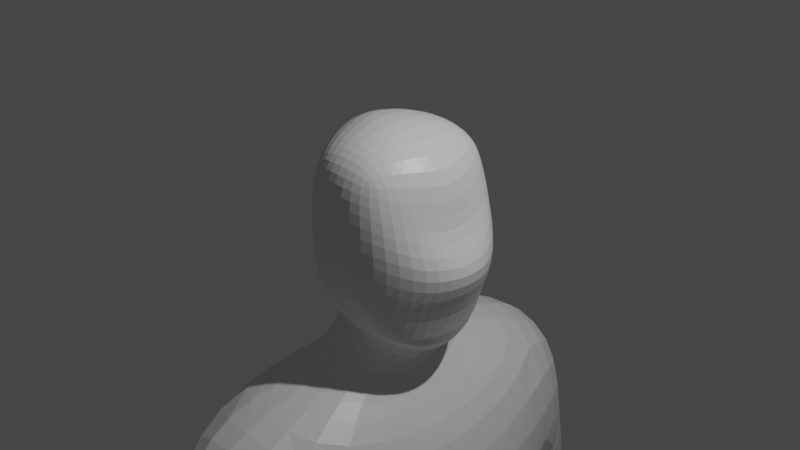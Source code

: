 # Source: Human1.blend  (saved by Blender 2.82.7; exported with 4.5.12 LTS)
import bpy
from mathutils import Matrix  # noqa: F401  (used for matrix-valued properties, if any)

bpy.ops.wm.read_factory_settings(use_empty=True)
scene = bpy.context.scene
scene.name = 'Scene'

# ---- collections
col_collection = bpy.data.collections.new('Collection'); scene.collection.children.link(col_collection)

# ---- materials (node trees are filled in below, after node groups)
mat_material = bpy.data.materials.new('Material')
mat_material.alpha_threshold = 0.0
mat_material.use_transparent_shadow = False
mat_material.line_color = (0.0, 0.0, 0.0, 1.0)

# ---- material node trees
mat_material.use_nodes = True; mat_material.node_tree.nodes.clear()
_N = mat_material.node_tree.nodes; _L = mat_material.node_tree.links
n0 = _N.new('ShaderNodeOutputMaterial'); n0.name = 'Material Output'; n0.location = (300, 300)
n1 = _N.new('ShaderNodeBsdfPrincipled'); n1.name = 'Principled BSDF'; n1.location = (10, 300)
n1.distribution = 'GGX'
n1.subsurface_method = 'BURLEY'
n1.inputs[2].default_value = 0.4
n1.inputs[3].default_value = 1.45
n1.inputs[27].default_value = (0.0, 0.0, 0.0, 1.0)
n1.inputs[28].default_value = 1.0
_L.new(n1.outputs[0], n0.inputs[0])
n0.is_active_output = True

# ---- world
world_world = bpy.data.worlds.new('World'); scene.world = world_world
world_world.use_nodes = True; world_world.node_tree.nodes.clear()
_N = world_world.node_tree.nodes; _L = world_world.node_tree.links
n0 = _N.new('ShaderNodeOutputWorld'); n0.name = 'World Output'; n0.location = (300, 300)
n1 = _N.new('ShaderNodeBackground'); n1.name = 'Background'; n1.location = (10, 300)
n1.inputs[0].default_value = (0.05088, 0.05088, 0.05088, 1.0)
_L.new(n1.outputs[0], n0.inputs[0])
n0.is_active_output = True
world_world.color = (0.05088, 0.05088, 0.05088)
world_world.use_sun_shadow = False
world_world.sun_shadow_jitter_overblur = 0.0

# ---- cameras
cam_camera = bpy.data.cameras.new('Camera')
cam_camera.clip_end = 100.0
cam_camera.ortho_scale = 7.314

# ---- lights
light_light = bpy.data.lights.new('Light', 'POINT')
light_light.transmission_factor = 0.0
light_light.energy = 1000.0
light_light.shadow_soft_size = 0.1
light_light.shadow_maximum_resolution = 0.006
light_light.use_absolute_resolution = True

# ---- meshes
me_cube = bpy.data.meshes.new('Cube')
me_cube.from_pydata([(0.3713, 0.75, 0.7874), (0.4149, 0.75, -0.9268), (-0.3454, 0.75, 0.8071), (-0.3344, 0.75, -0.7893), (0.5111, 0.8333, -0.07092), (-0.4347, 0.8333, 0.007653), (0.02792, 0.8048, -0.8937), (0.4939, 0.8191, -0.5902), (-0.4182, 0.8191, -0.4736), (-0.5069, 0.4684, 0.9405), (0.004079, 0.8048, 0.8516), (0.6548, 0.4684, -1.196), (-0.4423, 0.4684, -0.8397), (0.5618, 0.4684, 0.899), (0.4714, 0.8191, 0.4532), (-0.4199, 0.8191, 0.4948), (0.9941, 0.4792, -0.2217), (0.009548, 0.9583, -0.007875), (-0.7554, 0.4792, 0.02382), (-0.7247, 0.4765, 0.5485), (0.006533, 0.939, 0.4793), (0.7242, 0.4765, 0.2063), (0.248, 0.4738, -1.119), (0.006959, 0.4738, 1.072), (0.7329, 0.4765, -0.7669), (0.01158, 0.939, -0.497), (-0.7218, 0.4765, -0.484), (-0.5798, 0.7557, -1.502), (0.1303, 0.7611, -1.657), (-1.158, 2.036, -1.656), (0.6371, 2.013, -1.805), (-1.344, 1.854, -3.695), (0.848, 1.855, -3.695), (-0.6889, 2.58, -2.212), (0.1825, 2.561, -2.389), (-0.8569, 2.619, -3.369), (0.3285, 2.621, -3.369), (-1.222, 1.605, -7.278), (0.6927, 1.61, -7.278), (0.5229, 1.345, -5.462), (-0.604, 1.341, -5.462), (-1.393, 0.008482, -7.824), (0.9192, 0.01307, -7.824), (-0.5848, 1.623, -10.75), (0.4847, 1.676, -10.83), (-0.6276, 0.3456, -10.76), (0.544, 0.3063, -10.83), (0.8049, 1.927, -8.929), (-0.8991, 1.922, -8.93), (-1.205, 0.01019, -9.209), (0.9556, 0.01494, -9.209), (-0.6048, 1.643, -11.06), (0.246, 1.539, -11.13), (-0.644, 0.4327, -11.06), (0.3339, 0.4158, -11.12), (-0.403, 1.518, -14.51), (0.1176, 1.521, -14.53), (-0.4714, 0.5992, -14.51), (0.1963, 0.6017, -14.53), (0.502, 0.3907, -12.55), (0.3517, 1.59, -12.55), (-0.8417, 1.793, -12.55), (-0.9722, 0.2849, -12.55), (-0.403, 1.396, -15.23), (0.1176, 1.398, -15.23), (-0.4714, 0.706, -15.23), (0.1963, 0.7079, -15.23), (1.456, 0.8577, -14.95), (1.172, 1.483, -14.95), (1.456, 0.8577, -15.23), (1.172, 1.483, -15.23), (0.5807, 1.453, -15.23), (1.019, 0.8057, -15.23), (1.019, 0.8057, -14.91), (0.5807, 1.453, -14.78), (-0.6889, 2.165, -5.608), (0.2978, 2.17, -5.608), (-0.455, 2.761, -5.608), (-0.07826, 2.764, -5.608), (-0.8694, 1.815, -5.902), (0.4633, 1.825, -5.901), (-0.6356, 3.082, -5.895), (0.164, 3.088, -5.894), (-0.4811, 2.199, -7.9), (0.03607, 2.204, -7.9), (-0.3221, 2.74, -7.896), (-0.1576, 2.743, -7.897), (0.68, 1.79, -4.603), (0.2608, 3.147, -4.431), (-0.6589, 3.085, -4.431), (-1.031, 1.726, -4.603), (-0.1017, 2.108, -8.477), (0.3592, 2.12, -8.497), (-0.112, 2.866, -8.476), (0.3114, 2.864, -8.493), (-0.1019, 2.144, -9.256), (0.1871, 2.151, -9.272), (-0.1082, 2.847, -9.255), (0.1577, 2.851, -9.267), (0.2667, 2.178, -8.207), (0.1231, 2.787, -8.205), (-0.2947, 2.786, -8.2), (-0.3863, 2.17, -8.199), (-0.3593, 2.019, -8.022), (-0.006862, 2.021, -8.02), (-0.3798, 2.066, -8.214), (-0.03034, 2.043, -8.219), (-0.3706, 1.872, -8.305), (-0.0566, 1.86, -8.266), (-0.3222, 1.987, -8.381), (-0.07308, 1.966, -8.366), (-0.3044, 1.851, -8.47), (-0.07091, 1.845, -8.448), (-0.2833, 1.919, -8.511), (-0.0751, 1.906, -8.501), (-0.003789, 2.125, -8.768), (0.3873, 2.134, -8.797), (0.3463, 2.878, -8.791), (-0.01258, 2.878, -8.767), (-0.02224, 2.135, -9.007), (0.2675, 2.143, -9.023), (0.242, 2.878, -9.019), (-0.0277, 2.876, -9.006), (0.3713, -0.75, 0.7874), (0.4149, -0.75, -0.9268), (-0.3454, -0.75, 0.8071), (-0.3344, -0.75, -0.7893), (-0.5397, 0.0, -0.9942), (0.8692, 0.0, 0.7776), (-0.6667, 0.0, 1.062), (0.7785, 0.0, -1.322), (0.5111, -0.8333, -0.07092), (-0.4347, -0.8333, 0.007653), (1.225, 0.0, -0.1812), (-1.0, 0.0, 0.04569), (0.02792, -0.8048, -0.8937), (0.4939, -0.8191, -0.5902), (-0.4182, -0.8191, -0.4736), (-0.5069, -0.4684, 0.9405), (0.004079, -0.8048, 0.8516), (0.6548, -0.4684, -1.196), (-0.4423, -0.4684, -0.8397), (0.5618, -0.4684, 0.899), (0.8532, 0.0, -0.699), (0.3135, 0.0, -1.358), (-0.9529, 0.0, -0.4931), (0.01296, 0.0, 1.211), (0.4714, -0.8191, 0.4532), (-0.4199, -0.8191, 0.4948), (0.7332, 0.0, 0.09005), (-0.9583, 0.0, 0.6161), (0.9941, -0.4792, -0.2217), (0.009548, -0.9583, -0.007875), (-0.7554, -0.4792, 0.02382), (-0.7247, -0.4765, 0.5485), (0.006533, -0.939, 0.4793), (0.7242, -0.4765, 0.2063), (0.248, -0.4738, -1.119), (0.006959, -0.4738, 1.072), (0.7329, -0.4765, -0.7669), (0.01158, -0.939, -0.497), (-0.7218, -0.4765, -0.484), (-0.5798, -0.7557, -1.502), (-0.7166, 0.0, -1.657), (0.2281, 0.0, -1.819), (0.1303, -0.7611, -1.657), (-1.158, -2.036, -1.656), (-1.627, 0.0, -2.159), (0.9474, 0.0, -2.322), (0.6371, -2.013, -1.805), (-1.344, -1.854, -3.695), (-1.731, 0.0, -3.695), (1.51, 0.0, -3.695), (0.848, -1.855, -3.695), (-0.6889, -2.58, -2.212), (0.1825, -2.561, -2.389), (-0.8569, -2.619, -3.369), (0.3285, -2.621, -3.369), (-1.222, -1.605, -7.278), (-1.483, 0.0, -7.27), (0.7336, 0.0, -7.27), (0.6927, -1.61, -7.278), (0.8694, 0.0, -5.462), (0.5229, -1.345, -5.462), (-0.604, -1.341, -5.462), (-1.008, 0.0, -5.462), (-1.393, -0.008482, -7.824), (-1.282, 0.0, -7.824), (0.8088, 0.0, -7.824), (0.9192, -0.01307, -7.824), (-0.5848, -1.623, -10.75), (0.4847, -1.676, -10.83), (-0.6276, -0.3456, -10.76), (0.544, -0.3063, -10.83), (0.8049, -1.927, -8.929), (-0.8991, -1.922, -8.93), (-1.205, -0.01019, -9.209), (0.9556, -0.01494, -9.209), (-0.6048, -1.643, -11.06), (0.246, -1.539, -11.13), (-0.644, -0.4327, -11.06), (0.3339, -0.4158, -11.12), (-0.403, -1.518, -14.51), (0.1176, -1.521, -14.53), (-0.4714, -0.5992, -14.51), (0.1963, -0.6017, -14.53), (0.502, -0.3907, -12.55), (0.3517, -1.59, -12.55), (-0.8417, -1.793, -12.55), (-0.9722, -0.2849, -12.55), (-0.403, -1.396, -15.23), (0.1176, -1.398, -15.23), (-0.4714, -0.706, -15.23), (0.1963, -0.7079, -15.23), (1.456, -0.8577, -14.95), (1.172, -1.483, -14.95), (1.456, -0.8577, -15.23), (1.172, -1.483, -15.23), (0.5807, -1.453, -15.23), (1.019, -0.8057, -15.23), (1.019, -0.8057, -14.91), (0.5807, -1.453, -14.78), (-0.6889, -2.165, -5.608), (0.2978, -2.17, -5.608), (-0.455, -2.761, -5.608), (-0.07826, -2.764, -5.608), (-0.8694, -1.815, -5.902), (0.4633, -1.825, -5.901), (-0.6356, -3.082, -5.895), (0.164, -3.088, -5.894), (-0.4811, -2.199, -7.9), (0.03607, -2.204, -7.9), (-0.3221, -2.74, -7.896), (-0.1576, -2.743, -7.897), (0.68, -1.79, -4.603), (0.2608, -3.147, -4.431), (-0.6589, -3.085, -4.431), (-1.031, -1.726, -4.603), (-0.1017, -2.108, -8.477), (0.3592, -2.12, -8.497), (-0.112, -2.866, -8.476), (0.3114, -2.864, -8.493), (-0.1019, -2.144, -9.256), (0.1871, -2.151, -9.272), (-0.1082, -2.847, -9.255), (0.1577, -2.851, -9.267), (0.2667, -2.178, -8.207), (0.1231, -2.787, -8.205), (-0.2947, -2.786, -8.2), (-0.3863, -2.17, -8.199), (-0.3593, -2.019, -8.022), (-0.006862, -2.021, -8.02), (-0.3798, -2.066, -8.214), (-0.03034, -2.043, -8.219), (-0.3706, -1.872, -8.305), (-0.0566, -1.86, -8.266), (-0.3222, -1.987, -8.381), (-0.07308, -1.966, -8.366), (-0.3044, -1.851, -8.47), (-0.07091, -1.845, -8.448), (-0.2833, -1.919, -8.511), (-0.0751, -1.906, -8.501), (-0.003789, -2.125, -8.768), (0.3873, -2.134, -8.797), (0.3463, -2.878, -8.791), (-0.01258, -2.878, -8.767), (-0.02224, -2.135, -9.007), (0.2675, -2.143, -9.023), (0.242, -2.878, -9.019), (-0.0277, -2.876, -9.006)], [], [(134, 150, 19, 18), (150, 129, 9, 19), (19, 9, 2, 15), (18, 19, 15, 5), (5, 15, 20, 17), (15, 2, 10, 20), (20, 10, 0, 14), (17, 20, 14, 4), (4, 14, 21, 16), (14, 0, 13, 21), (21, 13, 128, 149), (16, 21, 149, 133), (3, 6, 22, 12), (6, 1, 11, 22), (22, 11, 130, 144), (22, 144, 164, 28), (0, 10, 23, 13), (10, 2, 9, 23), (23, 9, 129, 146), (13, 23, 146, 128), (1, 7, 24, 11), (7, 4, 16, 24), (24, 16, 133, 143), (11, 24, 143, 130), (3, 8, 25, 6), (8, 5, 17, 25), (25, 17, 4, 7), (6, 25, 7, 1), (127, 145, 26, 12), (145, 134, 18, 26), (26, 18, 5, 8), (12, 26, 8, 3), (28, 164, 168, 30), (127, 12, 27, 163), (12, 22, 28, 27), (30, 168, 172, 32), (163, 27, 29, 167), (27, 28, 30, 29), (39, 182, 180, 38), (167, 29, 31, 171), (29, 30, 34, 33), (33, 34, 36, 35), (31, 29, 33, 35), (30, 32, 36, 34), (88, 87, 76, 78), (38, 180, 188, 42), (185, 40, 37, 179), (40, 39, 38, 37), (31, 32, 39, 40), (171, 31, 40, 185), (32, 172, 182, 39), (41, 42, 188, 187), (179, 37, 41, 187), (48, 47, 44, 43), (44, 46, 54, 52), (49, 48, 43, 45), (47, 50, 46, 44), (50, 49, 45, 46), (42, 41, 49, 50), (38, 42, 50, 47), (41, 37, 48, 49), (37, 38, 47, 48), (60, 59, 58, 56), (43, 44, 52, 51), (45, 43, 51, 53), (46, 45, 53, 54), (55, 56, 64, 63), (61, 60, 56, 55), (62, 61, 55, 57), (59, 62, 57, 58), (54, 53, 62, 59), (53, 51, 61, 62), (51, 52, 60, 61), (52, 54, 59, 60), (63, 64, 66, 65), (57, 55, 63, 65), (58, 57, 65, 66), (72, 71, 70, 69), (68, 67, 69, 70), (73, 72, 69, 67), (74, 73, 67, 68), (71, 74, 68, 70), (64, 56, 74, 71), (56, 58, 73, 74), (58, 66, 72, 73), (66, 64, 71, 72), (75, 77, 81, 79), (89, 88, 78, 77), (87, 90, 75, 76), (90, 89, 77, 75), (79, 81, 85, 83), (76, 75, 79, 80), (78, 76, 80, 82), (77, 78, 82, 81), (100, 99, 92, 94), (80, 79, 83, 84), (82, 80, 84, 86), (81, 82, 86, 85), (31, 35, 89, 90), (32, 31, 90, 87), (35, 36, 88, 89), (36, 32, 87, 88), (120, 119, 95, 96), (101, 100, 94, 93), (102, 101, 93, 91), (99, 102, 91, 92), (96, 95, 97, 98), (121, 120, 96, 98), (122, 121, 98, 97), (119, 122, 97, 95), (102, 99, 106, 105), (83, 85, 101, 102), (85, 86, 100, 101), (86, 84, 99, 100), (105, 106, 110, 109), (83, 102, 105, 103), (99, 84, 104, 106), (84, 83, 103, 104), (107, 109, 113, 111), (103, 105, 109, 107), (106, 104, 108, 110), (104, 103, 107, 108), (112, 111, 113, 114), (110, 108, 112, 114), (108, 107, 111, 112), (109, 110, 114, 113), (91, 93, 118, 115), (93, 94, 117, 118), (94, 92, 116, 117), (92, 91, 115, 116), (115, 118, 122, 119), (118, 117, 121, 122), (117, 116, 120, 121), (116, 115, 119, 120), (134, 153, 154, 150), (150, 154, 138, 129), (154, 148, 125, 138), (153, 132, 148, 154), (132, 152, 155, 148), (148, 155, 139, 125), (155, 147, 123, 139), (152, 131, 147, 155), (131, 151, 156, 147), (147, 156, 142, 123), (156, 149, 128, 142), (151, 133, 149, 156), (126, 141, 157, 135), (135, 157, 140, 124), (157, 144, 130, 140), (157, 165, 164, 144), (123, 142, 158, 139), (139, 158, 138, 125), (158, 146, 129, 138), (142, 128, 146, 158), (124, 140, 159, 136), (136, 159, 151, 131), (159, 143, 133, 151), (140, 130, 143, 159), (126, 135, 160, 137), (137, 160, 152, 132), (160, 136, 131, 152), (135, 124, 136, 160), (127, 141, 161, 145), (145, 161, 153, 134), (161, 137, 132, 153), (141, 126, 137, 161), (165, 169, 168, 164), (127, 163, 162, 141), (141, 162, 165, 157), (169, 173, 172, 168), (163, 167, 166, 162), (162, 166, 169, 165), (183, 181, 180, 182), (167, 171, 170, 166), (166, 174, 175, 169), (174, 176, 177, 175), (170, 176, 174, 166), (169, 175, 177, 173), (235, 225, 223, 234), (181, 189, 188, 180), (185, 179, 178, 184), (184, 178, 181, 183), (170, 184, 183, 173), (171, 185, 184, 170), (173, 183, 182, 172), (186, 187, 188, 189), (179, 187, 186, 178), (195, 190, 191, 194), (191, 199, 201, 193), (196, 192, 190, 195), (194, 191, 193, 197), (197, 193, 192, 196), (189, 197, 196, 186), (181, 194, 197, 189), (186, 196, 195, 178), (178, 195, 194, 181), (207, 203, 205, 206), (190, 198, 199, 191), (192, 200, 198, 190), (193, 201, 200, 192), (202, 210, 211, 203), (208, 202, 203, 207), (209, 204, 202, 208), (206, 205, 204, 209), (201, 206, 209, 200), (200, 209, 208, 198), (198, 208, 207, 199), (199, 207, 206, 201), (210, 212, 213, 211), (204, 212, 210, 202), (205, 213, 212, 204), (219, 216, 217, 218), (215, 217, 216, 214), (220, 214, 216, 219), (221, 215, 214, 220), (218, 217, 215, 221), (211, 218, 221, 203), (203, 221, 220, 205), (205, 220, 219, 213), (213, 219, 218, 211), (222, 226, 228, 224), (236, 224, 225, 235), (234, 223, 222, 237), (237, 222, 224, 236), (226, 230, 232, 228), (223, 227, 226, 222), (225, 229, 227, 223), (224, 228, 229, 225), (247, 241, 239, 246), (227, 231, 230, 226), (229, 233, 231, 227), (228, 232, 233, 229), (170, 237, 236, 176), (173, 234, 237, 170), (176, 236, 235, 177), (177, 235, 234, 173), (267, 243, 242, 266), (248, 240, 241, 247), (249, 238, 240, 248), (246, 239, 238, 249), (243, 245, 244, 242), (268, 245, 243, 267), (269, 244, 245, 268), (266, 242, 244, 269), (249, 252, 253, 246), (230, 249, 248, 232), (232, 248, 247, 233), (233, 247, 246, 231), (252, 256, 257, 253), (230, 250, 252, 249), (246, 253, 251, 231), (231, 251, 250, 230), (254, 258, 260, 256), (250, 254, 256, 252), (253, 257, 255, 251), (251, 255, 254, 250), (259, 261, 260, 258), (257, 261, 259, 255), (255, 259, 258, 254), (256, 260, 261, 257), (238, 262, 265, 240), (240, 265, 264, 241), (241, 264, 263, 239), (239, 263, 262, 238), (262, 266, 269, 265), (265, 269, 268, 264), (264, 268, 267, 263), (263, 267, 266, 262)])
_uv = me_cube.uv_layers.new(name='UVMap')
_uv.uv.foreach_set('vector', [0.5, 0.125, 0.5625, 0.125, 0.5625, 0.1901, 0.5, 0.1901, 0.5625, 0.125, 0.625, 0.125, 0.625, 0.1901, 0.5625, 0.1901, 0.5625, 0.1901, 0.625, 0.1901, 0.625, 0.2708, 0.5625, 0.2708, 0.5, 0.1901, 0.5625, 0.1901, 0.5625, 0.2708, 0.5, 0.2708, 0.5, 0.2708, 0.5625, 0.2708, 0.5634, 0.3746, 0.5, 0.375, 0.5625, 0.2708, 0.625, 0.2708, 0.6302, 0.3724, 0.5634, 0.3746, 0.5634, 0.3746, 0.6302, 0.3724, 0.6667, 0.4583, 0.5664, 0.4774, 0.5, 0.375, 0.5634, 0.3746, 0.5664, 0.4774, 0.5, 0.4792, 0.5, 0.4792, 0.5664, 0.4774, 0.5655, 0.5595, 0.5, 0.5599, 0.5664, 0.4774, 0.6667, 0.4583, 0.6476, 0.5586, 0.5655, 0.5595, 0.5655, 0.5595, 0.6476, 0.5586, 0.6458, 0.625, 0.5651, 0.625, 0.5, 0.5599, 0.5655, 0.5595, 0.5651, 0.625, 0.5, 0.625, 0.125, 0.5, 0.2448, 0.4948, 0.247, 0.5616, 0.125, 0.5625, 0.2448, 0.4948, 0.3333, 0.4583, 0.3524, 0.5586, 0.247, 0.5616, 0.247, 0.5616, 0.3524, 0.5586, 0.3542, 0.625, 0.2474, 0.625, 0.247, 0.5616, 0.2474, 0.625, 0.2474, 0.625, 0.247, 0.5616, 0.6667, 0.4583, 0.7552, 0.4948, 0.753, 0.5616, 0.6476, 0.5586, 0.7552, 0.4948, 0.875, 0.5, 0.875, 0.5625, 0.753, 0.5616, 0.753, 0.5616, 0.875, 0.5625, 0.875, 0.625, 0.7526, 0.625, 0.6476, 0.5586, 0.753, 0.5616, 0.7526, 0.625, 0.6458, 0.625, 0.3333, 0.4583, 0.4336, 0.4774, 0.4345, 0.5595, 0.3524, 0.5586, 0.4336, 0.4774, 0.5, 0.4792, 0.5, 0.5599, 0.4345, 0.5595, 0.4345, 0.5595, 0.5, 0.5599, 0.5, 0.625, 0.4349, 0.625, 0.3524, 0.5586, 0.4345, 0.5595, 0.4349, 0.625, 0.3542, 0.625, 0.375, 0.2708, 0.4375, 0.2708, 0.4366, 0.3746, 0.3698, 0.3724, 0.4375, 0.2708, 0.5, 0.2708, 0.5, 0.375, 0.4366, 0.3746, 0.4366, 0.3746, 0.5, 0.375, 0.5, 0.4792, 0.4336, 0.4774, 0.3698, 0.3724, 0.4366, 0.3746, 0.4336, 0.4774, 0.3333, 0.4583, 0.375, 0.125, 0.4375, 0.125, 0.4375, 0.1901, 0.375, 0.1901, 0.4375, 0.125, 0.5, 0.125, 0.5, 0.1901, 0.4375, 0.1901, 0.4375, 0.1901, 0.5, 0.1901, 0.5, 0.2708, 0.4375, 0.2708, 0.375, 0.1901, 0.4375, 0.1901, 0.4375, 0.2708, 0.375, 0.2708, 0.247, 0.5616, 0.2474, 0.625, 0.2474, 0.625, 0.247, 0.5616, 0.375, 0.125, 0.375, 0.1901, 0.375, 0.1901, 0.375, 0.125, 0.125, 0.5625, 0.247, 0.5616, 0.247, 0.5616, 0.125, 0.5625, 0.247, 0.5616, 0.2474, 0.625, 0.2474, 0.625, 0.247, 0.5616, 0.375, 0.125, 0.375, 0.1901, 0.375, 0.1901, 0.375, 0.125, 0.125, 0.5625, 0.247, 0.5616, 0.247, 0.5616, 0.125, 0.5625, 0.247, 0.5616, 0.2474, 0.625, 0.2474, 0.625, 0.247, 0.5616, 0.375, 0.125, 0.375, 0.1901, 0.375, 0.1901, 0.375, 0.125, 0.125, 0.5625, 0.247, 0.5616, 0.247, 0.5616, 0.125, 0.5625, 0.125, 0.5625, 0.247, 0.5616, 0.247, 0.5616, 0.125, 0.5625, 0.375, 0.1901, 0.375, 0.1901, 0.375, 0.1901, 0.375, 0.1901, 0.247, 0.5616, 0.247, 0.5616, 0.247, 0.5616, 0.247, 0.5616, 0.247, 0.5616, 0.247, 0.5616, 0.247, 0.5616, 0.247, 0.5616, 0.247, 0.5616, 0.2474, 0.625, 0.2474, 0.625, 0.247, 0.5616, 0.375, 0.125, 0.375, 0.1901, 0.375, 0.1901, 0.375, 0.125, 0.125, 0.5625, 0.247, 0.5616, 0.247, 0.5616, 0.125, 0.5625, 0.125, 0.5625, 0.247, 0.5616, 0.247, 0.5616, 0.125, 0.5625, 0.375, 0.125, 0.375, 0.1901, 0.375, 0.1901, 0.375, 0.125, 0.247, 0.5616, 0.2474, 0.625, 0.2474, 0.625, 0.247, 0.5616, 0.125, 0.5625, 0.247, 0.5616, 0.2474, 0.625, 0.125, 0.625, 0.375, 0.125, 0.375, 0.1901, 0.375, 0.1901, 0.375, 0.125, 0.125, 0.5625, 0.247, 0.5616, 0.247, 0.5616, 0.125, 0.5625, 0.247, 0.5616, 0.247, 0.5616, 0.247, 0.5616, 0.247, 0.5616, 0.375, 0.1901, 0.375, 0.1901, 0.375, 0.1901, 0.375, 0.1901, 0.247, 0.5616, 0.247, 0.5616, 0.247, 0.5616, 0.247, 0.5616, 0.247, 0.5616, 0.125, 0.5625, 0.125, 0.5625, 0.247, 0.5616, 0.247, 0.5616, 0.125, 0.5625, 0.125, 0.5625, 0.247, 0.5616, 0.247, 0.5616, 0.247, 0.5616, 0.247, 0.5616, 0.247, 0.5616, 0.375, 0.1901, 0.375, 0.1901, 0.375, 0.1901, 0.375, 0.1901, 0.125, 0.5625, 0.247, 0.5616, 0.247, 0.5616, 0.125, 0.5625, 0.247, 0.5616, 0.247, 0.5616, 0.247, 0.5616, 0.247, 0.5616, 0.125, 0.5625, 0.247, 0.5616, 0.247, 0.5616, 0.125, 0.5625, 0.375, 0.1901, 0.375, 0.1901, 0.375, 0.1901, 0.375, 0.1901, 0.247, 0.5616, 0.125, 0.5625, 0.125, 0.5625, 0.247, 0.5616, 0.125, 0.5625, 0.247, 0.5616, 0.247, 0.5616, 0.125, 0.5625, 0.125, 0.5625, 0.247, 0.5616, 0.247, 0.5616, 0.125, 0.5625, 0.375, 0.1901, 0.375, 0.1901, 0.375, 0.1901, 0.375, 0.1901, 0.247, 0.5616, 0.125, 0.5625, 0.125, 0.5625, 0.247, 0.5616, 0.247, 0.5616, 0.125, 0.5625, 0.125, 0.5625, 0.247, 0.5616, 0.375, 0.1901, 0.375, 0.1901, 0.375, 0.1901, 0.375, 0.1901, 0.125, 0.5625, 0.247, 0.5616, 0.247, 0.5616, 0.125, 0.5625, 0.247, 0.5616, 0.247, 0.5616, 0.247, 0.5616, 0.247, 0.5616, 0.125, 0.5625, 0.247, 0.5616, 0.247, 0.5616, 0.125, 0.5625, 0.375, 0.1901, 0.375, 0.1901, 0.375, 0.1901, 0.375, 0.1901, 0.247, 0.5616, 0.125, 0.5625, 0.125, 0.5625, 0.247, 0.5616, 0.247, 0.5616, 0.247, 0.5616, 0.247, 0.5616, 0.247, 0.5616, 0.247, 0.5616, 0.247, 0.5616, 0.247, 0.5616, 0.247, 0.5616, 0.247, 0.5616, 0.247, 0.5616, 0.247, 0.5616, 0.247, 0.5616, 0.247, 0.5616, 0.247, 0.5616, 0.247, 0.5616, 0.247, 0.5616, 0.247, 0.5616, 0.247, 0.5616, 0.247, 0.5616, 0.247, 0.5616, 0.247, 0.5616, 0.247, 0.5616, 0.247, 0.5616, 0.247, 0.5616, 0.247, 0.5616, 0.247, 0.5616, 0.247, 0.5616, 0.247, 0.5616, 0.247, 0.5616, 0.247, 0.5616, 0.247, 0.5616, 0.247, 0.5616, 0.247, 0.5616, 0.247, 0.5616, 0.247, 0.5616, 0.247, 0.5616, 0.375, 0.1901, 0.375, 0.1901, 0.375, 0.1901, 0.375, 0.1901, 0.125, 0.5625, 0.247, 0.5616, 0.247, 0.5616, 0.125, 0.5625, 0.247, 0.5616, 0.125, 0.5625, 0.125, 0.5625, 0.247, 0.5616, 0.375, 0.1901, 0.375, 0.1901, 0.375, 0.1901, 0.375, 0.1901, 0.375, 0.1901, 0.375, 0.1901, 0.375, 0.1901, 0.375, 0.1901, 0.247, 0.5616, 0.125, 0.5625, 0.125, 0.5625, 0.247, 0.5616, 0.247, 0.5616, 0.247, 0.5616, 0.247, 0.5616, 0.247, 0.5616, 0.125, 0.5625, 0.247, 0.5616, 0.247, 0.5616, 0.125, 0.5625, 0.247, 0.5616, 0.247, 0.5616, 0.247, 0.5616, 0.247, 0.5616, 0.247, 0.5616, 0.125, 0.5625, 0.125, 0.5625, 0.247, 0.5616, 0.247, 0.5616, 0.247, 0.5616, 0.247, 0.5616, 0.247, 0.5616, 0.125, 0.5625, 0.247, 0.5616, 0.247, 0.5616, 0.125, 0.5625, 0.375, 0.1901, 0.375, 0.1901, 0.375, 0.1901, 0.375, 0.1901, 0.247, 0.5616, 0.125, 0.5625, 0.125, 0.5625, 0.247, 0.5616, 0.125, 0.5625, 0.247, 0.5616, 0.247, 0.5616, 0.125, 0.5625, 0.247, 0.5616, 0.247, 0.5616, 0.247, 0.5616, 0.247, 0.5616, 0.247, 0.5616, 0.125, 0.5625, 0.125, 0.5625, 0.247, 0.5616, 0.125, 0.5625, 0.247, 0.5616, 0.247, 0.5616, 0.125, 0.5625, 0.375, 0.1901, 0.375, 0.1901, 0.375, 0.1901, 0.375, 0.1901, 0.247, 0.5616, 0.125, 0.5625, 0.125, 0.5625, 0.247, 0.5616, 0.247, 0.5616, 0.125, 0.5625, 0.125, 0.5625, 0.247, 0.5616, 0.247, 0.5616, 0.247, 0.5616, 0.247, 0.5616, 0.247, 0.5616, 0.125, 0.5625, 0.247, 0.5616, 0.247, 0.5616, 0.125, 0.5625, 0.375, 0.1901, 0.375, 0.1901, 0.375, 0.1901, 0.375, 0.1901, 0.125, 0.5625, 0.247, 0.5616, 0.247, 0.5616, 0.125, 0.5625, 0.375, 0.1901, 0.375, 0.1901, 0.375, 0.1901, 0.375, 0.1901, 0.125, 0.5625, 0.247, 0.5616, 0.247, 0.5616, 0.125, 0.5625, 0.247, 0.5616, 0.247, 0.5616, 0.247, 0.5616, 0.247, 0.5616, 0.125, 0.5625, 0.247, 0.5616, 0.247, 0.5616, 0.125, 0.5625, 0.375, 0.1901, 0.375, 0.1901, 0.375, 0.1901, 0.375, 0.1901, 0.247, 0.5616, 0.247, 0.5616, 0.247, 0.5616, 0.247, 0.5616, 0.247, 0.5616, 0.125, 0.5625, 0.125, 0.5625, 0.247, 0.5616, 0.375, 0.1901, 0.375, 0.1901, 0.375, 0.1901, 0.375, 0.1901, 0.375, 0.1901, 0.375, 0.1901, 0.375, 0.1901, 0.375, 0.1901, 0.247, 0.5616, 0.247, 0.5616, 0.247, 0.5616, 0.247, 0.5616, 0.247, 0.5616, 0.125, 0.5625, 0.125, 0.5625, 0.247, 0.5616, 0.247, 0.5616, 0.125, 0.5625, 0.125, 0.5625, 0.247, 0.5616, 0.247, 0.5616, 0.247, 0.5616, 0.247, 0.5616, 0.247, 0.5616, 0.247, 0.5616, 0.125, 0.5625, 0.125, 0.5625, 0.247, 0.5616, 0.125, 0.5625, 0.247, 0.5616, 0.247, 0.5616, 0.125, 0.5625, 0.375, 0.1901, 0.375, 0.1901, 0.375, 0.1901, 0.375, 0.1901, 0.125, 0.5625, 0.247, 0.5616, 0.247, 0.5616, 0.125, 0.5625, 0.247, 0.5616, 0.247, 0.5616, 0.247, 0.5616, 0.247, 0.5616, 0.247, 0.5616, 0.125, 0.5625, 0.125, 0.5625, 0.247, 0.5616, 0.375, 0.1901, 0.375, 0.1901, 0.375, 0.1901, 0.375, 0.1901, 0.125, 0.5625, 0.247, 0.5616, 0.247, 0.5616, 0.125, 0.5625, 0.247, 0.5616, 0.247, 0.5616, 0.247, 0.5616, 0.247, 0.5616, 0.247, 0.5616, 0.125, 0.5625, 0.125, 0.5625, 0.247, 0.5616, 0.5, 0.125, 0.5, 0.1901, 0.5625, 0.1901, 0.5625, 0.125, 0.5625, 0.125, 0.5625, 0.1901, 0.625, 0.1901, 0.625, 0.125, 0.5625, 0.1901, 0.5625, 0.2708, 0.625, 0.2708, 0.625, 0.1901, 0.5, 0.1901, 0.5, 0.2708, 0.5625, 0.2708, 0.5625, 0.1901, 0.5, 0.2708, 0.5, 0.375, 0.5634, 0.3746, 0.5625, 0.2708, 0.5625, 0.2708, 0.5634, 0.3746, 0.6302, 0.3724, 0.625, 0.2708, 0.5634, 0.3746, 0.5664, 0.4774, 0.6667, 0.4583, 0.6302, 0.3724, 0.5, 0.375, 0.5, 0.4792, 0.5664, 0.4774, 0.5634, 0.3746, 0.5, 0.4792, 0.5, 0.5599, 0.5655, 0.5595, 0.5664, 0.4774, 0.5664, 0.4774, 0.5655, 0.5595, 0.6476, 0.5586, 0.6667, 0.4583, 0.5655, 0.5595, 0.5651, 0.625, 0.6458, 0.625, 0.6476, 0.5586, 0.5, 0.5599, 0.5, 0.625, 0.5651, 0.625, 0.5655, 0.5595, 0.125, 0.5, 0.125, 0.5625, 0.247, 0.5616, 0.2448, 0.4948, 0.2448, 0.4948, 0.247, 0.5616, 0.3524, 0.5586, 0.3333, 0.4583, 0.247, 0.5616, 0.2474, 0.625, 0.3542, 0.625, 0.3524, 0.5586, 0.247, 0.5616, 0.247, 0.5616, 0.2474, 0.625, 0.2474, 0.625, 0.6667, 0.4583, 0.6476, 0.5586, 0.753, 0.5616, 0.7552, 0.4948, 0.7552, 0.4948, 0.753, 0.5616, 0.875, 0.5625, 0.875, 0.5, 0.753, 0.5616, 0.7526, 0.625, 0.875, 0.625, 0.875, 0.5625, 0.6476, 0.5586, 0.6458, 0.625, 0.7526, 0.625, 0.753, 0.5616, 0.3333, 0.4583, 0.3524, 0.5586, 0.4345, 0.5595, 0.4336, 0.4774, 0.4336, 0.4774, 0.4345, 0.5595, 0.5, 0.5599, 0.5, 0.4792, 0.4345, 0.5595, 0.4349, 0.625, 0.5, 0.625, 0.5, 0.5599, 0.3524, 0.5586, 0.3542, 0.625, 0.4349, 0.625, 0.4345, 0.5595, 0.375, 0.2708, 0.3698, 0.3724, 0.4366, 0.3746, 0.4375, 0.2708, 0.4375, 0.2708, 0.4366, 0.3746, 0.5, 0.375, 0.5, 0.2708, 0.4366, 0.3746, 0.4336, 0.4774, 0.5, 0.4792, 0.5, 0.375, 0.3698, 0.3724, 0.3333, 0.4583, 0.4336, 0.4774, 0.4366, 0.3746, 0.375, 0.125, 0.375, 0.1901, 0.4375, 0.1901, 0.4375, 0.125, 0.4375, 0.125, 0.4375, 0.1901, 0.5, 0.1901, 0.5, 0.125, 0.4375, 0.1901, 0.4375, 0.2708, 0.5, 0.2708, 0.5, 0.1901, 0.375, 0.1901, 0.375, 0.2708, 0.4375, 0.2708, 0.4375, 0.1901, 0.247, 0.5616, 0.247, 0.5616, 0.2474, 0.625, 0.2474, 0.625, 0.375, 0.125, 0.375, 0.125, 0.375, 0.1901, 0.375, 0.1901, 0.125, 0.5625, 0.125, 0.5625, 0.247, 0.5616, 0.247, 0.5616, 0.247, 0.5616, 0.247, 0.5616, 0.2474, 0.625, 0.2474, 0.625, 0.375, 0.125, 0.375, 0.125, 0.375, 0.1901, 0.375, 0.1901, 0.125, 0.5625, 0.125, 0.5625, 0.247, 0.5616, 0.247, 0.5616, 0.247, 0.5616, 0.247, 0.5616, 0.2474, 0.625, 0.2474, 0.625, 0.375, 0.125, 0.375, 0.125, 0.375, 0.1901, 0.375, 0.1901, 0.125, 0.5625, 0.125, 0.5625, 0.247, 0.5616, 0.247, 0.5616, 0.125, 0.5625, 0.125, 0.5625, 0.247, 0.5616, 0.247, 0.5616, 0.375, 0.1901, 0.375, 0.1901, 0.375, 0.1901, 0.375, 0.1901, 0.247, 0.5616, 0.247, 0.5616, 0.247, 0.5616, 0.247, 0.5616, 0.247, 0.5616, 0.247, 0.5616, 0.247, 0.5616, 0.247, 0.5616, 0.247, 0.5616, 0.247, 0.5616, 0.2474, 0.625, 0.2474, 0.625, 0.375, 0.125, 0.375, 0.125, 0.375, 0.1901, 0.375, 0.1901, 0.125, 0.5625, 0.125, 0.5625, 0.247, 0.5616, 0.247, 0.5616, 0.125, 0.5625, 0.125, 0.5625, 0.247, 0.5616, 0.247, 0.5616, 0.375, 0.125, 0.375, 0.125, 0.375, 0.1901, 0.375, 0.1901, 0.247, 0.5616, 0.247, 0.5616, 0.2474, 0.625, 0.2474, 0.625, 0.125, 0.5625, 0.125, 0.625, 0.2474, 0.625, 0.247, 0.5616, 0.375, 0.125, 0.375, 0.125, 0.375, 0.1901, 0.375, 0.1901, 0.125, 0.5625, 0.125, 0.5625, 0.247, 0.5616, 0.247, 0.5616, 0.247, 0.5616, 0.247, 0.5616, 0.247, 0.5616, 0.247, 0.5616, 0.375, 0.1901, 0.375, 0.1901, 0.375, 0.1901, 0.375, 0.1901, 0.247, 0.5616, 0.247, 0.5616, 0.247, 0.5616, 0.247, 0.5616, 0.247, 0.5616, 0.247, 0.5616, 0.125, 0.5625, 0.125, 0.5625, 0.247, 0.5616, 0.247, 0.5616, 0.125, 0.5625, 0.125, 0.5625, 0.247, 0.5616, 0.247, 0.5616, 0.247, 0.5616, 0.247, 0.5616, 0.375, 0.1901, 0.375, 0.1901, 0.375, 0.1901, 0.375, 0.1901, 0.125, 0.5625, 0.125, 0.5625, 0.247, 0.5616, 0.247, 0.5616, 0.247, 0.5616, 0.247, 0.5616, 0.247, 0.5616, 0.247, 0.5616, 0.125, 0.5625, 0.125, 0.5625, 0.247, 0.5616, 0.247, 0.5616, 0.375, 0.1901, 0.375, 0.1901, 0.375, 0.1901, 0.375, 0.1901, 0.247, 0.5616, 0.247, 0.5616, 0.125, 0.5625, 0.125, 0.5625, 0.125, 0.5625, 0.125, 0.5625, 0.247, 0.5616, 0.247, 0.5616, 0.125, 0.5625, 0.125, 0.5625, 0.247, 0.5616, 0.247, 0.5616, 0.375, 0.1901, 0.375, 0.1901, 0.375, 0.1901, 0.375, 0.1901, 0.247, 0.5616, 0.247, 0.5616, 0.125, 0.5625, 0.125, 0.5625, 0.247, 0.5616, 0.247, 0.5616, 0.125, 0.5625, 0.125, 0.5625, 0.375, 0.1901, 0.375, 0.1901, 0.375, 0.1901, 0.375, 0.1901, 0.125, 0.5625, 0.125, 0.5625, 0.247, 0.5616, 0.247, 0.5616, 0.247, 0.5616, 0.247, 0.5616, 0.247, 0.5616, 0.247, 0.5616, 0.125, 0.5625, 0.125, 0.5625, 0.247, 0.5616, 0.247, 0.5616, 0.375, 0.1901, 0.375, 0.1901, 0.375, 0.1901, 0.375, 0.1901, 0.247, 0.5616, 0.247, 0.5616, 0.125, 0.5625, 0.125, 0.5625, 0.247, 0.5616, 0.247, 0.5616, 0.247, 0.5616, 0.247, 0.5616, 0.247, 0.5616, 0.247, 0.5616, 0.247, 0.5616, 0.247, 0.5616, 0.247, 0.5616, 0.247, 0.5616, 0.247, 0.5616, 0.247, 0.5616, 0.247, 0.5616, 0.247, 0.5616, 0.247, 0.5616, 0.247, 0.5616, 0.247, 0.5616, 0.247, 0.5616, 0.247, 0.5616, 0.247, 0.5616, 0.247, 0.5616, 0.247, 0.5616, 0.247, 0.5616, 0.247, 0.5616, 0.247, 0.5616, 0.247, 0.5616, 0.247, 0.5616, 0.247, 0.5616, 0.247, 0.5616, 0.247, 0.5616, 0.247, 0.5616, 0.247, 0.5616, 0.247, 0.5616, 0.247, 0.5616, 0.247, 0.5616, 0.247, 0.5616, 0.375, 0.1901, 0.375, 0.1901, 0.375, 0.1901, 0.375, 0.1901, 0.125, 0.5625, 0.125, 0.5625, 0.247, 0.5616, 0.247, 0.5616, 0.247, 0.5616, 0.247, 0.5616, 0.125, 0.5625, 0.125, 0.5625, 0.375, 0.1901, 0.375, 0.1901, 0.375, 0.1901, 0.375, 0.1901, 0.375, 0.1901, 0.375, 0.1901, 0.375, 0.1901, 0.375, 0.1901, 0.247, 0.5616, 0.247, 0.5616, 0.125, 0.5625, 0.125, 0.5625, 0.247, 0.5616, 0.247, 0.5616, 0.247, 0.5616, 0.247, 0.5616, 0.125, 0.5625, 0.125, 0.5625, 0.247, 0.5616, 0.247, 0.5616, 0.247, 0.5616, 0.247, 0.5616, 0.247, 0.5616, 0.247, 0.5616, 0.247, 0.5616, 0.247, 0.5616, 0.125, 0.5625, 0.125, 0.5625, 0.247, 0.5616, 0.247, 0.5616, 0.247, 0.5616, 0.247, 0.5616, 0.125, 0.5625, 0.125, 0.5625, 0.247, 0.5616, 0.247, 0.5616, 0.375, 0.1901, 0.375, 0.1901, 0.375, 0.1901, 0.375, 0.1901, 0.247, 0.5616, 0.247, 0.5616, 0.125, 0.5625, 0.125, 0.5625, 0.125, 0.5625, 0.125, 0.5625, 0.247, 0.5616, 0.247, 0.5616, 0.247, 0.5616, 0.247, 0.5616, 0.247, 0.5616, 0.247, 0.5616, 0.247, 0.5616, 0.247, 0.5616, 0.125, 0.5625, 0.125, 0.5625, 0.125, 0.5625, 0.125, 0.5625, 0.247, 0.5616, 0.247, 0.5616, 0.375, 0.1901, 0.375, 0.1901, 0.375, 0.1901, 0.375, 0.1901, 0.247, 0.5616, 0.247, 0.5616, 0.125, 0.5625, 0.125, 0.5625, 0.247, 0.5616, 0.247, 0.5616, 0.125, 0.5625, 0.125, 0.5625, 0.247, 0.5616, 0.247, 0.5616, 0.247, 0.5616, 0.247, 0.5616, 0.125, 0.5625, 0.125, 0.5625, 0.247, 0.5616, 0.247, 0.5616, 0.375, 0.1901, 0.375, 0.1901, 0.375, 0.1901, 0.375, 0.1901, 0.125, 0.5625, 0.125, 0.5625, 0.247, 0.5616, 0.247, 0.5616, 0.375, 0.1901, 0.375, 0.1901, 0.375, 0.1901, 0.375, 0.1901, 0.125, 0.5625, 0.125, 0.5625, 0.247, 0.5616, 0.247, 0.5616, 0.247, 0.5616, 0.247, 0.5616, 0.247, 0.5616, 0.247, 0.5616, 0.125, 0.5625, 0.125, 0.5625, 0.247, 0.5616, 0.247, 0.5616, 0.375, 0.1901, 0.375, 0.1901, 0.375, 0.1901, 0.375, 0.1901, 0.247, 0.5616, 0.247, 0.5616, 0.247, 0.5616, 0.247, 0.5616, 0.247, 0.5616, 0.247, 0.5616, 0.125, 0.5625, 0.125, 0.5625, 0.375, 0.1901, 0.375, 0.1901, 0.375, 0.1901, 0.375, 0.1901, 0.375, 0.1901, 0.375, 0.1901, 0.375, 0.1901, 0.375, 0.1901, 0.247, 0.5616, 0.247, 0.5616, 0.247, 0.5616, 0.247, 0.5616, 0.247, 0.5616, 0.247, 0.5616, 0.125, 0.5625, 0.125, 0.5625, 0.247, 0.5616, 0.247, 0.5616, 0.125, 0.5625, 0.125, 0.5625, 0.247, 0.5616, 0.247, 0.5616, 0.247, 0.5616, 0.247, 0.5616, 0.247, 0.5616, 0.247, 0.5616, 0.125, 0.5625, 0.125, 0.5625, 0.125, 0.5625, 0.125, 0.5625, 0.247, 0.5616, 0.247, 0.5616, 0.375, 0.1901, 0.375, 0.1901, 0.375, 0.1901, 0.375, 0.1901, 0.125, 0.5625, 0.125, 0.5625, 0.247, 0.5616, 0.247, 0.5616, 0.247, 0.5616, 0.247, 0.5616, 0.247, 0.5616, 0.247, 0.5616, 0.247, 0.5616, 0.247, 0.5616, 0.125, 0.5625, 0.125, 0.5625, 0.375, 0.1901, 0.375, 0.1901, 0.375, 0.1901, 0.375, 0.1901, 0.125, 0.5625, 0.125, 0.5625, 0.247, 0.5616, 0.247, 0.5616, 0.247, 0.5616, 0.247, 0.5616, 0.247, 0.5616, 0.247, 0.5616, 0.247, 0.5616, 0.247, 0.5616, 0.125, 0.5625, 0.125, 0.5625])
me_cube.materials.append(mat_material)
me_cube.use_remesh_preserve_volume = False
me_cube.use_remesh_preserve_attributes = False
me_cube.use_mirror_vertex_groups = False
me_cube.update()
arm_armature = bpy.data.armatures.new('Armature')  # bones are not reproduced

# ---- objects
ob_body = bpy.data.objects.new('Body', me_cube)
ob_light = bpy.data.objects.new('Light', light_light)
ob_camera = bpy.data.objects.new('Camera', cam_camera)
ob_armature = bpy.data.objects.new('Armature', arm_armature)

# ---- transforms, parenting, visibility, modifiers, constraints
ob_body.parent = ob_armature
ob_body.matrix_parent_inverse = Matrix(((1.0, -0.0, 0.0, -2.727), (-0.0, 1.0, -0.0, -2.413), (0.0, -0.0, 1.0, 2.863), (-0.0, 0.0, -0.0, 1.0)))
ob_body.location = (0.0, 0.0, 0.0)
ob_body.lock_rotations_4d = False
ob_body.empty_display_type = 'ARROWS'
ob_body.lineart.crease_threshold = 0.0
_vg = ob_body.vertex_groups.new(name='lowerChest')
for _i, _w in zip([31, 32, 37, 38, 39, 40, 41, 42, 170, 171, 172, 173, 178, 179, 180, 181, 182, 183, 184, 185, 186, 187, 188, 189], [0.05331, 0.05356, 0.07816, 0.087, 0.8085, 0.8101, 0.1729, 0.2006, 0.05668, 0.08019, 0.09706, 0.0564, 0.07511, 0.7173, 0.7907, 0.08382, 0.8981, 0.8078, 0.8093, 0.9085, 0.1781, 0.4371, 0.4958, 0.2048]): _vg.add([_i], _w, 'REPLACE')
_vg = ob_body.vertex_groups.new(name='upperChest')
for _i, _w in zip([31, 32, 167, 168, 170, 171, 172, 173, 182, 185], [0.04594, 0.03509, 0.07531, 0.1005, 0.05106, 0.6874, 0.6268, 0.03976, 0.04161, 0.02544]): _vg.add([_i], _w, 'REPLACE')
_vg = ob_body.vertex_groups.new(name='upperChest2')
for _i, _w in zip([1, 3, 6, 7, 11, 12, 22, 24, 25, 27, 28, 29, 30, 33, 34, 124, 126, 127, 130, 135, 136, 140, 141, 143, 144, 157, 159, 160, 162, 163, 164, 165, 166, 167, 168, 169, 171, 172, 174, 175], [0.06804, 0.05333, 0.07616, 0.02283, 0.1062, 0.09576, 0.193, 0.04597, 0.009511, 0.696, 0.6674, 0.1632, 0.1532, 0.004661, 0.003523, 0.06839, 0.05397, 0.062, 0.135, 0.07667, 0.02333, 0.1065, 0.09675, 0.05146, 0.2843, 0.1935, 0.04628, 0.01016, 0.6953, 0.9025, 0.7588, 0.6667, 0.168, 0.7944, 0.7198, 0.1582, 0.08471, 0.1032, 0.004411, 0.002982]): _vg.add([_i], _w, 'REPLACE')
_vg = ob_body.vertex_groups.new(name='neck')
for _i, _w in zip([1, 3, 4, 5, 6, 7, 8, 11, 12, 17, 18, 22, 24, 25, 26, 27, 28, 124, 126, 127, 130, 131, 132, 133, 134, 135, 136, 137, 140, 141, 143, 144, 145, 152, 153, 157, 159, 160, 161, 162, 163, 164, 165], [0.08951, 0.2883, 0.001268, 0.02691, 0.1365, 0.05584, 0.1137, 0.09359, 0.6662, 0.01329, 0.03189, 0.1377, 0.05212, 0.08136, 0.1476, 0.0971, 0.03696, 0.08972, 0.2879, 0.8677, 0.1486, 0.001594, 0.02752, 0.0003342, 0.03116, 0.1367, 0.05606, 0.1141, 0.09374, 0.6631, 0.05627, 0.3275, 0.1569, 0.01379, 0.03237, 0.1379, 0.05224, 0.08167, 0.148, 0.09731, 0.0659, 0.07363, 0.03759]): _vg.add([_i], _w, 'REPLACE')
_vg = ob_body.vertex_groups.new(name='head')
for _i, _w in zip([0, 1, 2, 3, 4, 5, 6, 7, 8, 9, 10, 11, 12, 13, 14, 15, 16, 17, 18, 19, 20, 21, 22, 23, 24, 25, 26, 27, 28, 123, 124, 125, 126, 127, 128, 129, 130, 131, 132, 133, 134, 135, 136, 137, 138, 139, 140, 141, 142, 143, 144, 145, 146, 147, 148, 149, 150, 151, 152, 153, 154, 155, 156, 157, 158, 159, 160, 161, 162, 164, 165, 168], [0.9908, 0.8291, 0.9907, 0.6474, 0.9571, 0.9519, 0.7713, 0.9007, 0.8592, 0.9941, 0.9919, 0.7805, 0.2183, 0.9928, 0.9824, 0.9826, 0.9517, 0.9554, 0.9522, 0.9851, 0.9827, 0.9795, 0.6281, 0.9966, 0.8912, 0.8828, 0.8291, 0.05091, 0.1227, 0.9906, 0.8285, 0.9906, 0.647, 0.06721, 0.9931, 0.9956, 0.6982, 0.9568, 0.9514, 0.9499, 0.9542, 0.7705, 0.9002, 0.8584, 0.994, 0.9918, 0.7801, 0.2202, 0.9928, 0.8841, 0.3543, 0.827, 0.9998, 0.9822, 0.9823, 0.9778, 0.9862, 0.9515, 0.9549, 0.9518, 0.9849, 0.9824, 0.9794, 0.6273, 0.9965, 0.8909, 0.8821, 0.8284, 0.05153, 0.09762, 0.1233, 0.001651]): _vg.add([_i], _w, 'REPLACE')
_vg = ob_body.vertex_groups.new(name='upperArm.L')
for _i, _w in zip([22, 27, 28, 29, 30, 31, 32, 33, 34, 35, 36, 39, 40, 75, 76, 77, 78, 79, 80, 81, 82, 87, 88, 89, 90, 167, 168, 171, 172], [0.01852, 0.1473, 0.1504, 0.7894, 0.8044, 0.8702, 0.8767, 0.9625, 0.9643, 0.984, 0.9879, 0.09577, 0.08773, 0.9344, 0.9395, 0.9444, 0.9562, 0.06727, 0.05803, 0.06058, 0.0492, 0.9843, 0.9949, 0.9946, 0.9848, 0.05241, 0.06111, 0.07155, 0.08215]): _vg.add([_i], _w, 'REPLACE')
_vg = ob_body.vertex_groups.new(name='forearm.L')
for _i, _w in zip([75, 76, 77, 78, 79, 80, 81, 82, 83, 84, 85, 86, 99, 100, 101, 102, 103, 104], [0.06481, 0.05978, 0.05536, 0.03734, 0.9312, 0.9406, 0.9387, 0.9498, 0.9341, 0.9449, 0.9741, 0.9719, 0.04071, 0.03659, 0.06274, 0.01915, 0.05807, 0.0477]): _vg.add([_i], _w, 'REPLACE')
_vg = ob_body.vertex_groups.new(name='hand.L')
for _i, _w in zip([91, 92, 93, 94, 96, 98, 99, 100, 101, 102, 104, 106, 115, 116, 117, 118, 119, 120, 121, 122], [0.8047, 0.8209, 0.855, 0.8389, 2.596e-05, 0.002747, 0.8021, 0.922, 0.8576, 0.0938, 0.02141, 0.0763, 0.1432, 0.1476, 0.1523, 0.1684, 0.01481, 0.02872, 0.03113, 0.03059]): _vg.add([_i], _w, 'REPLACE')
_vg = ob_body.vertex_groups.new(name='fingers.L')
for _i, _w in zip([91, 92, 93, 94, 95, 96, 97, 98, 115, 116, 117, 118, 119, 120, 121, 122], [0.1035, 0.1513, 0.1268, 0.1553, 0.9846, 0.9739, 0.9841, 0.973, 0.8442, 0.8468, 0.8464, 0.828, 0.9651, 0.959, 0.9589, 0.9588]): _vg.add([_i], _w, 'REPLACE')
_vg = ob_body.vertex_groups.new(name='thumbBase.L')
for _i, _w in zip([91, 101, 102, 105, 106], [0.06544, 0.05632, 0.7298, 0.0919, 0.03491]): _vg.add([_i], _w, 'REPLACE')
_vg = ob_body.vertex_groups.new(name='thumbJoint.L')
for _i, _w in zip([83, 84, 99, 102, 103, 104, 105, 106, 107, 108, 109, 110], [0.02153, 0.009384, 0.1072, 0.1208, 0.8836, 0.8755, 0.807, 0.7507, 0.06469, 0.08752, 0.0764, 0.06694]): _vg.add([_i], _w, 'REPLACE')
_vg = ob_body.vertex_groups.new(name='thumb.L')
for _i, _w in zip([103, 104, 105, 106, 107, 108, 109, 110, 111, 112, 113, 114], [0.009736, 0.01396, 0.09786, 0.1157, 0.9283, 0.8996, 0.9136, 0.9221, 0.9883, 0.9876, 0.9871, 0.9903]): _vg.add([_i], _w, 'REPLACE')
_vg = ob_body.vertex_groups.new(name='upperArm.R')
for _i, _w in zip([157, 162, 165, 166, 167, 168, 169, 170, 171, 172, 173, 174, 175, 176, 177, 183, 184, 222, 223, 224, 225, 226, 227, 228, 229, 234, 235, 236, 237], [0.01851, 0.1469, 0.1499, 0.7824, 0.05193, 0.0606, 0.7972, 0.8615, 0.07082, 0.08146, 0.8697, 0.9625, 0.9646, 0.9843, 0.9883, 0.09535, 0.08727, 0.9286, 0.9331, 0.9505, 0.9641, 0.0737, 0.0653, 0.05402, 0.03332, 0.9823, 0.9956, 0.9953, 0.9828]): _vg.add([_i], _w, 'REPLACE')
_vg = ob_body.vertex_groups.new(name='forearm.R')
for _i, _w in zip([222, 223, 224, 225, 226, 227, 228, 229, 230, 231, 232, 233, 246, 247, 248, 250, 251], [0.07042, 0.06604, 0.04869, 0.02164, 0.9243, 0.9329, 0.9454, 0.958, 0.9215, 0.9315, 0.9789, 0.9792, 0.05227, 0.01242, 0.04672, 0.07127, 0.06065]): _vg.add([_i], _w, 'REPLACE')
_vg = ob_body.vertex_groups.new(name='hand.R')
for _i, _w in zip([238, 239, 240, 241, 243, 246, 247, 248, 249, 251, 253, 262, 263, 264, 265, 266, 267, 268, 269], [0.7567, 0.7852, 0.8827, 0.8692, 0.01455, 0.7614, 0.9446, 0.8861, 0.05157, 0.03215, 0.06767, 0.1668, 0.169, 0.1264, 0.1379, 0.04096, 0.05243, 0.004714, 0.002026]): _vg.add([_i], _w, 'REPLACE')
_vg = ob_body.vertex_groups.new(name='fingers.R')
for _i, _w in zip([238, 239, 240, 241, 242, 243, 244, 245, 246, 262, 263, 264, 265, 266, 267, 268, 269], [0.1226, 0.1744, 0.1046, 0.127, 0.9762, 0.9654, 0.9913, 0.9801, 0.004883, 0.8128, 0.8212, 0.8725, 0.8597, 0.9495, 0.9441, 0.9722, 0.9734]): _vg.add([_i], _w, 'REPLACE')
_vg = ob_body.vertex_groups.new(name='thumbBase.R')
_vg = ob_body.vertex_groups.new(name='thumbJoint.R')
for _i, _w in zip([230, 231, 238, 239, 246, 248, 249, 250, 251, 252, 253, 254, 255, 256, 257, 260, 261], [0.06785, 0.031, 0.1118, 0.0104, 0.1454, 0.05781, 0.9171, 0.8845, 0.8573, 0.9004, 0.8052, 0.07432, 0.08767, 0.09169, 0.06926, 0.01381, 0.01005]): _vg.add([_i], _w, 'REPLACE')
_vg = ob_body.vertex_groups.new(name='thumb.R')
for _i, _w in zip([250, 251, 252, 253, 254, 255, 256, 257, 258, 259, 260, 261], [0.02455, 0.02883, 0.09976, 0.111, 0.9213, 0.9032, 0.9113, 0.925, 0.9851, 0.981, 0.9687, 0.9682]): _vg.add([_i], _w, 'REPLACE')
_vg = ob_body.vertex_groups.new(name='upperLeg.L')
for _i, _w in zip([37, 38, 39, 40, 41, 42, 43, 44, 45, 46, 47, 48, 49, 50, 51, 52, 53, 54, 179, 180, 186, 187, 188, 189], [0.9034, 0.8951, 0.07149, 0.07659, 0.7198, 0.6983, 0.9318, 0.9064, 0.9261, 0.8922, 0.9834, 0.9862, 0.9713, 0.9562, 0.06867, 0.07303, 0.07743, 0.09082, 0.1372, 0.1004, 0.1108, 0.2829, 0.2525, 0.1021]): _vg.add([_i], _w, 'REPLACE')
_vg = ob_body.vertex_groups.new(name='lowerLeg.L')
for _i, _w in zip([43, 44, 45, 46, 51, 52, 53, 54, 55, 56, 57, 58, 59, 60, 61, 62, 63, 64, 65, 66, 73, 74], [0.06765, 0.09276, 0.07253, 0.1052, 0.9313, 0.9268, 0.9224, 0.9089, 0.97, 0.946, 0.965, 0.9284, 0.9954, 0.997, 0.9965, 0.9954, 0.1629, 0.08261, 0.1824, 0.09615, 0.02771, 0.05969]): _vg.add([_i], _w, 'REPLACE')
_vg = ob_body.vertex_groups.new(name='ankle.L')
for _i, _w in zip([55, 56, 57, 58, 63, 64, 65, 66, 68, 70, 71, 72, 73, 74], [0.008848, 0.05245, 0.01413, 0.04604, 0.8209, 0.8657, 0.798, 0.8183, 0.08053, 0.03924, 0.5049, 0.067, 0.07913, 0.7877]): _vg.add([_i], _w, 'REPLACE')
_vg = ob_body.vertex_groups.new(name='toes.L')
for _i, _w in zip([64, 66, 67, 68, 69, 70, 71, 72, 73, 74], [0.05171, 0.08551, 1.01, 0.9139, 0.997, 0.9542, 0.4882, 0.9419, 0.882, 0.1526]): _vg.add([_i], _w, 'REPLACE')
_vg = ob_body.vertex_groups.new(name='upperLeg.R')
for _i, _w in zip([41, 42, 178, 179, 180, 181, 183, 184, 186, 187, 188, 189, 190, 191, 192, 193, 194, 195, 196, 197, 198, 199, 200, 201], [0.1056, 0.09841, 0.907, 0.1367, 0.1002, 0.8988, 0.07209, 0.07725, 0.7091, 0.2778, 0.249, 0.6903, 0.94, 0.9113, 0.9175, 0.8866, 0.9844, 0.9875, 0.9679, 0.9529, 0.06117, 0.06644, 0.08619, 0.09842]): _vg.add([_i], _w, 'REPLACE')
_vg = ob_body.vertex_groups.new(name='lowerLeg.R')
for _i, _w in zip([190, 191, 192, 193, 198, 199, 200, 201, 202, 203, 204, 205, 206, 207, 208, 209, 210, 211, 212, 213, 220, 221], [0.05947, 0.08784, 0.08086, 0.1105, 0.9388, 0.9334, 0.9136, 0.9012, 0.9738, 0.9533, 0.9606, 0.921, 0.9944, 0.9976, 0.9971, 0.9945, 0.1606, 0.08037, 0.1865, 0.1062, 0.04065, 0.0439]): _vg.add([_i], _w, 'REPLACE')
_vg = ob_body.vertex_groups.new(name='ankle.R')
for _i, _w in zip([202, 203, 204, 205, 210, 211, 212, 213, 215, 217, 218, 219, 220, 221], [0.001521, 0.04227, 0.02174, 0.05337, 0.8237, 0.8704, 0.7921, 0.8005, 0.05867, 0.006401, 0.506, 0.08856, 0.1052, 0.8354]): _vg.add([_i], _w, 'REPLACE')
_vg = ob_body.vertex_groups.new(name='toes.R')
for _i, _w in zip([205, 211, 213, 214, 215, 216, 217, 218, 219, 220, 221], [0.001109, 0.04853, 0.09336, 1.014, 0.938, 0.9978, 0.9714, 0.4895, 0.9207, 0.8495, 0.1176]): _vg.add([_i], _w, 'REPLACE')
_m = ob_body.modifiers.new('Subdivision', 'SUBSURF')
_m.uv_smooth = 'PRESERVE_CORNERS'
_m.show_only_control_edges = False
_m = ob_body.modifiers.new('Armature', 'ARMATURE')
_m.object = ob_armature
ob_light.location = (4.076, 1.005, 5.904)
ob_light.rotation_euler = (0.6503, 0.05522, 1.866)
ob_light.lock_rotations_4d = False
ob_light.empty_display_type = 'ARROWS'
ob_light.color = (0.0, 0.0, 0.0, 0.0)
ob_light.lineart.crease_threshold = 0.0
ob_camera.location = (7.359, -6.926, 4.958)
ob_camera.rotation_euler = (1.109, 0.0, 0.8149)
ob_camera.lock_rotations_4d = False
ob_camera.empty_display_type = 'ARROWS'
ob_camera.color = (0.0, 0.0, 0.0, 0.0)
ob_camera.display_type = 'WIRE'
ob_camera.lineart.crease_threshold = 0.0
ob_armature.location = (2.727, 2.413, -2.863)
ob_armature.show_in_front = True
ob_armature.lineart.crease_threshold = 0.0

# ---- collection membership
col_collection.objects.link(ob_body)
col_collection.objects.link(ob_light)
col_collection.objects.link(ob_camera)
col_collection.objects.link(ob_armature)

# ---- scene / render settings (as saved in the file)
scene.camera = ob_camera
scene.frame_start = 1; scene.frame_end = 250; scene.frame_set(0)
scene.render.engine = 'BLENDER_EEVEE_NEXT'
scene.cycles.use_denoising = False
scene.cycles.samples = 128
scene.cycles.sampling_pattern = 'TABULATED_SOBOL'
scene.cycles.use_adaptive_sampling = False
scene.cycles.use_light_tree = False
scene.view_settings.view_transform = 'Filmic'
bpy.context.view_layer.update()
